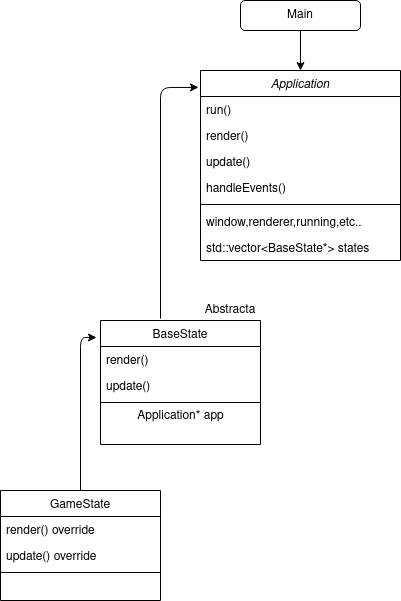

The diagram above was exported from draw.io. Its source (the exported page's mxGraphModel, read from the mxfile embedded in the PNG):
<mxGraphModel dx="435" dy="740" grid="1" gridSize="10" guides="1" tooltips="1" connect="1" arrows="1" fold="1" page="1" pageScale="1" pageWidth="827" pageHeight="1169" math="0" shadow="0">
  <root>
    <mxCell id="WIyWlLk6GJQsqaUBKTNV-0" />
    <mxCell id="WIyWlLk6GJQsqaUBKTNV-1" parent="WIyWlLk6GJQsqaUBKTNV-0" />
    <mxCell id="zkfFHV4jXpPFQw0GAbJ--0" value="Application" style="swimlane;fontStyle=2;align=center;verticalAlign=top;childLayout=stackLayout;horizontal=1;startSize=26;horizontalStack=0;resizeParent=1;resizeLast=0;collapsible=1;marginBottom=0;rounded=0;shadow=0;strokeWidth=1;" parent="WIyWlLk6GJQsqaUBKTNV-1" vertex="1">
      <mxGeometry x="220" y="110" width="200" height="190" as="geometry">
        <mxRectangle x="220" y="120" width="160" height="26" as="alternateBounds" />
      </mxGeometry>
    </mxCell>
    <mxCell id="zkfFHV4jXpPFQw0GAbJ--1" value="run()" style="text;align=left;verticalAlign=top;spacingLeft=4;spacingRight=4;overflow=hidden;rotatable=0;points=[[0,0.5],[1,0.5]];portConstraint=eastwest;" parent="zkfFHV4jXpPFQw0GAbJ--0" vertex="1">
      <mxGeometry y="26" width="200" height="26" as="geometry" />
    </mxCell>
    <mxCell id="zkfFHV4jXpPFQw0GAbJ--2" value="render()" style="text;align=left;verticalAlign=top;spacingLeft=4;spacingRight=4;overflow=hidden;rotatable=0;points=[[0,0.5],[1,0.5]];portConstraint=eastwest;rounded=0;shadow=0;html=0;" parent="zkfFHV4jXpPFQw0GAbJ--0" vertex="1">
      <mxGeometry y="52" width="200" height="26" as="geometry" />
    </mxCell>
    <mxCell id="zkfFHV4jXpPFQw0GAbJ--3" value="update()" style="text;align=left;verticalAlign=top;spacingLeft=4;spacingRight=4;overflow=hidden;rotatable=0;points=[[0,0.5],[1,0.5]];portConstraint=eastwest;rounded=0;shadow=0;html=0;" parent="zkfFHV4jXpPFQw0GAbJ--0" vertex="1">
      <mxGeometry y="78" width="200" height="26" as="geometry" />
    </mxCell>
    <mxCell id="O0oVBE7VjRd3tBSz7Vcg-10" value="handleEvents()" style="text;align=left;verticalAlign=top;spacingLeft=4;spacingRight=4;overflow=hidden;rotatable=0;points=[[0,0.5],[1,0.5]];portConstraint=eastwest;rounded=0;shadow=0;html=0;" vertex="1" parent="zkfFHV4jXpPFQw0GAbJ--0">
      <mxGeometry y="104" width="200" height="26" as="geometry" />
    </mxCell>
    <mxCell id="zkfFHV4jXpPFQw0GAbJ--4" value="" style="line;html=1;strokeWidth=1;align=left;verticalAlign=middle;spacingTop=-1;spacingLeft=3;spacingRight=3;rotatable=0;labelPosition=right;points=[];portConstraint=eastwest;" parent="zkfFHV4jXpPFQw0GAbJ--0" vertex="1">
      <mxGeometry y="130" width="200" height="8" as="geometry" />
    </mxCell>
    <mxCell id="zkfFHV4jXpPFQw0GAbJ--5" value="window,renderer,running,etc..&#10;" style="text;align=left;verticalAlign=top;spacingLeft=4;spacingRight=4;overflow=hidden;rotatable=0;points=[[0,0.5],[1,0.5]];portConstraint=eastwest;" parent="zkfFHV4jXpPFQw0GAbJ--0" vertex="1">
      <mxGeometry y="138" width="200" height="26" as="geometry" />
    </mxCell>
    <mxCell id="O0oVBE7VjRd3tBSz7Vcg-2" value="std::vector&lt;BaseState*&gt; states" style="text;align=left;verticalAlign=top;spacingLeft=4;spacingRight=4;overflow=hidden;rotatable=0;points=[[0,0.5],[1,0.5]];portConstraint=eastwest;" vertex="1" parent="zkfFHV4jXpPFQw0GAbJ--0">
      <mxGeometry y="164" width="200" height="26" as="geometry" />
    </mxCell>
    <mxCell id="zkfFHV4jXpPFQw0GAbJ--6" value="BaseState" style="swimlane;fontStyle=0;align=center;verticalAlign=top;childLayout=stackLayout;horizontal=1;startSize=26;horizontalStack=0;resizeParent=1;resizeLast=0;collapsible=1;marginBottom=0;rounded=0;shadow=0;strokeWidth=1;" parent="WIyWlLk6GJQsqaUBKTNV-1" vertex="1">
      <mxGeometry x="120" y="360" width="160" height="124" as="geometry">
        <mxRectangle x="130" y="380" width="160" height="26" as="alternateBounds" />
      </mxGeometry>
    </mxCell>
    <mxCell id="zkfFHV4jXpPFQw0GAbJ--7" value="render()" style="text;align=left;verticalAlign=top;spacingLeft=4;spacingRight=4;overflow=hidden;rotatable=0;points=[[0,0.5],[1,0.5]];portConstraint=eastwest;" parent="zkfFHV4jXpPFQw0GAbJ--6" vertex="1">
      <mxGeometry y="26" width="160" height="26" as="geometry" />
    </mxCell>
    <mxCell id="zkfFHV4jXpPFQw0GAbJ--8" value="update()" style="text;align=left;verticalAlign=top;spacingLeft=4;spacingRight=4;overflow=hidden;rotatable=0;points=[[0,0.5],[1,0.5]];portConstraint=eastwest;rounded=0;shadow=0;html=0;" parent="zkfFHV4jXpPFQw0GAbJ--6" vertex="1">
      <mxGeometry y="52" width="160" height="26" as="geometry" />
    </mxCell>
    <mxCell id="zkfFHV4jXpPFQw0GAbJ--9" value="" style="line;html=1;strokeWidth=1;align=left;verticalAlign=middle;spacingTop=-1;spacingLeft=3;spacingRight=3;rotatable=0;labelPosition=right;points=[];portConstraint=eastwest;" parent="zkfFHV4jXpPFQw0GAbJ--6" vertex="1">
      <mxGeometry y="78" width="160" height="8" as="geometry" />
    </mxCell>
    <mxCell id="O0oVBE7VjRd3tBSz7Vcg-6" value="Application* app" style="text;html=1;align=center;verticalAlign=middle;resizable=0;points=[];autosize=1;" vertex="1" parent="zkfFHV4jXpPFQw0GAbJ--6">
      <mxGeometry y="86" width="160" height="20" as="geometry" />
    </mxCell>
    <mxCell id="O0oVBE7VjRd3tBSz7Vcg-5" value="" style="endArrow=classic;html=1;entryX=-0.01;entryY=0.089;entryDx=0;entryDy=0;entryPerimeter=0;" edge="1" parent="WIyWlLk6GJQsqaUBKTNV-1" target="zkfFHV4jXpPFQw0GAbJ--0">
      <mxGeometry width="50" height="50" relative="1" as="geometry">
        <mxPoint x="180" y="358" as="sourcePoint" />
        <mxPoint x="440" y="340" as="targetPoint" />
        <Array as="points">
          <mxPoint x="180" y="127" />
        </Array>
      </mxGeometry>
    </mxCell>
    <mxCell id="zkfFHV4jXpPFQw0GAbJ--17" value="GameState" style="swimlane;fontStyle=0;align=center;verticalAlign=top;childLayout=stackLayout;horizontal=1;startSize=26;horizontalStack=0;resizeParent=1;resizeLast=0;collapsible=1;marginBottom=0;rounded=0;shadow=0;strokeWidth=1;" parent="WIyWlLk6GJQsqaUBKTNV-1" vertex="1">
      <mxGeometry x="20" y="530" width="160" height="110" as="geometry">
        <mxRectangle x="550" y="140" width="160" height="26" as="alternateBounds" />
      </mxGeometry>
    </mxCell>
    <mxCell id="zkfFHV4jXpPFQw0GAbJ--18" value="render() override" style="text;align=left;verticalAlign=top;spacingLeft=4;spacingRight=4;overflow=hidden;rotatable=0;points=[[0,0.5],[1,0.5]];portConstraint=eastwest;" parent="zkfFHV4jXpPFQw0GAbJ--17" vertex="1">
      <mxGeometry y="26" width="160" height="26" as="geometry" />
    </mxCell>
    <mxCell id="O0oVBE7VjRd3tBSz7Vcg-7" value="update() override" style="text;align=left;verticalAlign=top;spacingLeft=4;spacingRight=4;overflow=hidden;rotatable=0;points=[[0,0.5],[1,0.5]];portConstraint=eastwest;" vertex="1" parent="zkfFHV4jXpPFQw0GAbJ--17">
      <mxGeometry y="52" width="160" height="26" as="geometry" />
    </mxCell>
    <mxCell id="zkfFHV4jXpPFQw0GAbJ--23" value="" style="line;html=1;strokeWidth=1;align=left;verticalAlign=middle;spacingTop=-1;spacingLeft=3;spacingRight=3;rotatable=0;labelPosition=right;points=[];portConstraint=eastwest;" parent="zkfFHV4jXpPFQw0GAbJ--17" vertex="1">
      <mxGeometry y="78" width="160" height="8" as="geometry" />
    </mxCell>
    <mxCell id="O0oVBE7VjRd3tBSz7Vcg-8" value="" style="endArrow=classic;html=1;exitX=0.5;exitY=0;exitDx=0;exitDy=0;entryX=-0.025;entryY=0.137;entryDx=0;entryDy=0;entryPerimeter=0;" edge="1" parent="WIyWlLk6GJQsqaUBKTNV-1" source="zkfFHV4jXpPFQw0GAbJ--17" target="zkfFHV4jXpPFQw0GAbJ--6">
      <mxGeometry width="50" height="50" relative="1" as="geometry">
        <mxPoint x="390" y="390" as="sourcePoint" />
        <mxPoint x="440" y="340" as="targetPoint" />
        <Array as="points">
          <mxPoint x="100" y="377" />
        </Array>
      </mxGeometry>
    </mxCell>
    <mxCell id="O0oVBE7VjRd3tBSz7Vcg-9" value="Abstracta" style="text;html=1;strokeColor=none;fillColor=none;align=center;verticalAlign=middle;whiteSpace=wrap;rounded=0;" vertex="1" parent="WIyWlLk6GJQsqaUBKTNV-1">
      <mxGeometry x="230" y="340" width="40" height="20" as="geometry" />
    </mxCell>
    <mxCell id="O0oVBE7VjRd3tBSz7Vcg-11" value="" style="rounded=1;whiteSpace=wrap;html=1;" vertex="1" parent="WIyWlLk6GJQsqaUBKTNV-1">
      <mxGeometry x="260" y="40" width="120" height="30" as="geometry" />
    </mxCell>
    <mxCell id="O0oVBE7VjRd3tBSz7Vcg-12" value="Main" style="text;html=1;strokeColor=none;fillColor=none;align=center;verticalAlign=middle;whiteSpace=wrap;rounded=0;" vertex="1" parent="WIyWlLk6GJQsqaUBKTNV-1">
      <mxGeometry x="300" y="45" width="40" height="20" as="geometry" />
    </mxCell>
    <mxCell id="O0oVBE7VjRd3tBSz7Vcg-13" value="" style="endArrow=classic;html=1;exitX=0.5;exitY=1;exitDx=0;exitDy=0;entryX=0.5;entryY=0;entryDx=0;entryDy=0;" edge="1" parent="WIyWlLk6GJQsqaUBKTNV-1" source="O0oVBE7VjRd3tBSz7Vcg-11" target="zkfFHV4jXpPFQw0GAbJ--0">
      <mxGeometry width="50" height="50" relative="1" as="geometry">
        <mxPoint x="390" y="390" as="sourcePoint" />
        <mxPoint x="440" y="340" as="targetPoint" />
      </mxGeometry>
    </mxCell>
  </root>
</mxGraphModel>